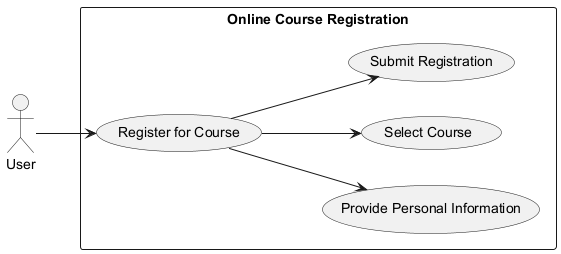

The diagram above was rendered by PlantUML. Its source (embedded in the PNG):
@startuml
left to right direction

actor User
rectangle "Online Course Registration" {
    usecase "Register for Course" as UC1
    usecase "Provide Personal Information" as UC2
    usecase "Select Course" as UC3
    usecase "Submit Registration" as UC4
}

User --> UC1
UC1 --> UC2
UC1 --> UC3
UC1 --> UC4
@enduml